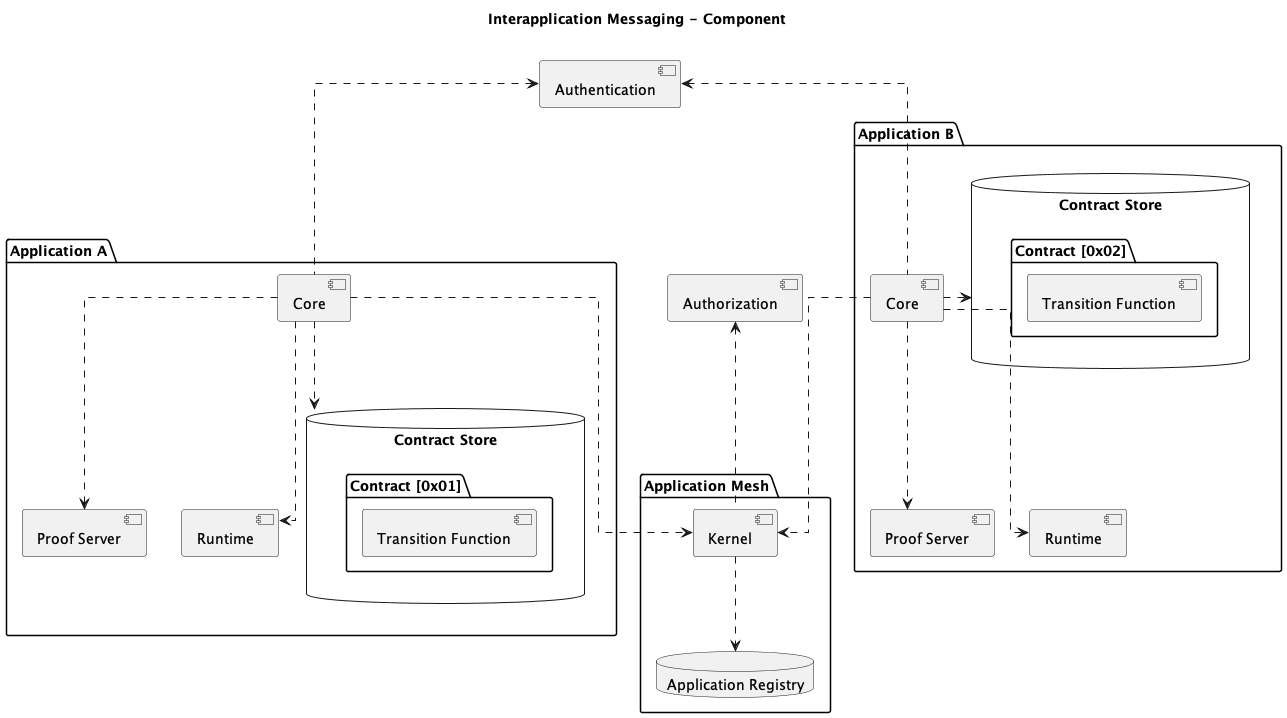

The diagram above was rendered by PlantUML. Its source (embedded in the PNG):
@startuml
skinparam componentStyle uml2
skinparam linetype ortho

title Interapplication Messaging - Component\n
[Authentication] as authentication

package "Application A" as appA {
  [Proof Server] as proofServerA
  [Core] as coreA
  [Runtime] as runtimeA
  database "Contract Store" as contractStoreA {
    package "Contract [0x01]" as contractA {
      [Transition Function] as transFunc1
    }
  }
  coreA ..> proofServerA
  coreA ..> contractStoreA
  coreA ..> runtimeA
}

package "Application B" as appB {
  [Proof Server] as proofServerB
  [Core] as coreB
  [Runtime] as runtimeB
  database "Contract Store" as contractStoreB {
    package "Contract [0x02]" as contractB {
      [Transition Function] as transFunc2
    }
  }
  coreB ..> proofServerB
  coreB .right.> contractStoreB
  coreB ..> runtimeB
}

coreA .up.> authentication
coreB .up.> authentication

package "Application Mesh" as appMesh {
  [Kernel] as kernel
  database "Application Registry" as appReg
  kernel ..> appReg
}

[Authorization] as authorization

coreA ..> kernel
coreB ..> kernel
kernel .up.> authorization

@enduml